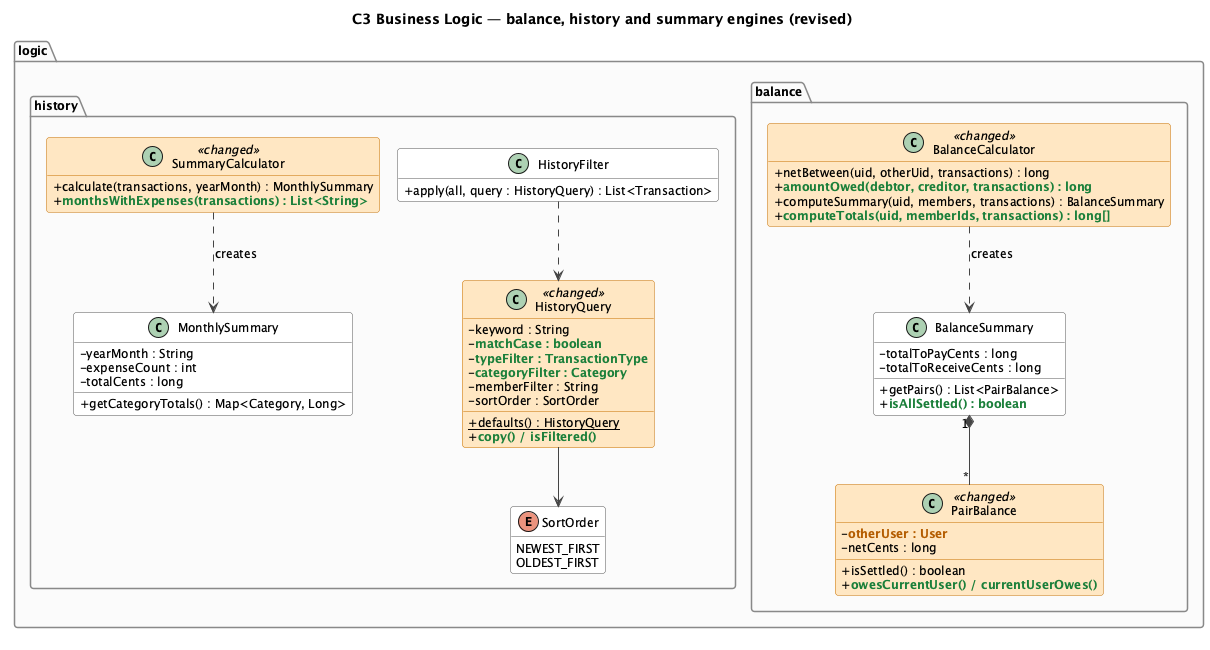

The diagram above was rendered by PlantUML. Its source (embedded in the PNG):
@startuml class-c3-balance-history
!pragma layout smetana
!include style.iuml
skinparam classAttributeIconSize 0
hide empty members
title C3 Business Logic — balance, history and summary engines (revised)

package "logic.balance" {
  class BalanceCalculator <<changed>> {
    +netBetween(uid, otherUid, transactions) : long
    +NEW(amountOwed(debtor, creditor, transactions) : long)
    +computeSummary(uid, members, transactions) : BalanceSummary
    +NEW(computeTotals(uid, memberIds, transactions) : long[])
  }
  class BalanceSummary {
    -totalToPayCents : long
    -totalToReceiveCents : long
    +getPairs() : List<PairBalance>
    +NEW(isAllSettled() : boolean)
  }
  class PairBalance <<changed>> {
    -CHG(otherUser : User)
    -netCents : long
    +isSettled() : boolean
    +NEW(owesCurrentUser() / currentUserOwes())
  }
}

package "logic.history" {
  class HistoryFilter {
    +apply(all, query : HistoryQuery) : List<Transaction>
  }
  class HistoryQuery <<changed>> {
    -keyword : String
    -NEW(matchCase : boolean)
    -NEW(typeFilter : TransactionType)
    -NEW(categoryFilter : Category)
    -memberFilter : String
    -sortOrder : SortOrder
    +{static} defaults() : HistoryQuery
    +NEW(copy() / isFiltered())
  }
  enum SortOrder {
    NEWEST_FIRST
    OLDEST_FIRST
  }
  class SummaryCalculator <<changed>> {
    +calculate(transactions, yearMonth) : MonthlySummary
    +NEW(monthsWithExpenses(transactions) : List<String>)
  }
  class MonthlySummary {
    -yearMonth : String
    -expenseCount : int
    -totalCents : long
    +getCategoryTotals() : Map<Category, Long>
  }
}

BalanceCalculator ..> BalanceSummary : creates
BalanceSummary "1" *-- "*" PairBalance
HistoryFilter ..> HistoryQuery
HistoryQuery --> SortOrder
SummaryCalculator ..> MonthlySummary : creates
@enduml